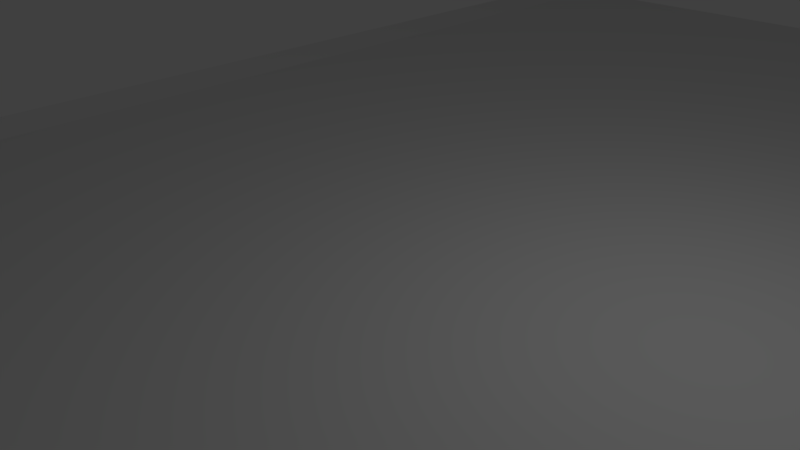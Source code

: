 # Source: StraightTrackStripped.blend  (saved by Blender 2.77.0; exported with 4.5.12 LTS)
import bpy
from mathutils import Matrix  # noqa: F401  (used for matrix-valued properties, if any)

bpy.ops.wm.read_factory_settings(use_empty=True)
scene = bpy.context.scene
scene.name = 'Scene'

# ---- collections
col_collection_1 = bpy.data.collections.new('Collection 1'); scene.collection.children.link(col_collection_1)

# ---- materials (node trees are filled in below, after node groups)
mat_material = bpy.data.materials.new('Material')
mat_material.alpha_threshold = 0.0
mat_material.use_transparent_shadow = False
mat_material.roughness = 0.5
mat_material.line_color = (0.0, 0.0, 0.0, 1.0)

# ---- material node trees

# ---- world
world_world = bpy.data.worlds.new('World'); scene.world = world_world
world_world.color = (0.05088, 0.05088, 0.05088)
world_world.use_sun_shadow = False
world_world.sun_shadow_jitter_overblur = 0.0
world_world.cycles.sampling_method = 'MANUAL'

# ---- cameras
cam_camera = bpy.data.cameras.new('Camera')
cam_camera.clip_end = 100.0
cam_camera.lens = 35.0
cam_camera.sensor_width = 32.0
cam_camera.sensor_height = 18.0
cam_camera.ortho_scale = 7.314
cam_camera.dof.focus_distance = 0.0
cam_camera.dof.aperture_fstop = 128.0

# ---- lights
light_lamp = bpy.data.lights.new('Lamp', 'POINT')
light_lamp.transmission_factor = 0.0
light_lamp.cutoff_distance = 30.0
light_lamp.energy = 100.0
light_lamp.shadow_buffer_clip_start = 1.001
light_lamp.shadow_soft_size = 0.1
light_lamp.shadow_maximum_resolution = 0.006
light_lamp.use_absolute_resolution = True

# ---- meshes
me_cube = bpy.data.meshes.new('Cube')
me_cube.from_pydata([(7.5, -0.01667, -15.0), (7.5, -0.01667, 15.0), (7.5, 0.01667, -15.0), (7.5, 0.01667, 15.0), (8.14, -0.01667, -15.0), (8.14, -0.01667, 15.0), (8.14, 0.07367, -15.0), (8.14, 0.07367, 15.0), (7.5, -0.01667, -12.0), (7.5, -0.01667, -9.0), (7.5, -0.01667, -6.0), (7.5, -0.01667, -3.0), (7.5, -0.01667, 1.254e-06), (7.5, -0.01667, 3.0), (7.5, -0.01667, 6.0), (7.5, -0.01667, 9.0), (7.5, -0.01667, 12.0), (7.5, 0.01667, -12.0), (7.5, 0.01667, -9.0), (7.5, 0.01667, -6.0), (7.5, 0.01667, -3.0), (7.5, 0.01667, 8.581e-06), (7.5, 0.01667, 3.0), (7.5, 0.01667, 6.0), (7.5, 0.01667, 9.0), (7.5, 0.01667, 12.0), (8.14, -0.01667, -12.0), (8.14, -0.01667, -9.0), (8.14, -0.01667, -6.0), (8.14, -0.01667, -3.0), (8.14, -0.01667, 1.254e-06), (8.14, -0.01667, 3.0), (8.14, -0.01667, 6.0), (8.14, -0.01667, 9.0), (8.14, -0.01667, 12.0), (8.14, 0.07367, -12.0), (8.14, 0.07367, -9.0), (8.14, 0.07367, -6.0), (8.14, 0.07367, -3.0), (8.14, 0.07367, 8.573e-06), (8.14, 0.07367, 3.0), (8.14, 0.07367, 6.0), (8.14, 0.07367, 9.0), (8.14, 0.07367, 12.0), (-7.5, -0.01667, -15.0), (-7.5, -0.01667, 15.0), (-7.5, 0.01667, -15.0), (-7.5, 0.01667, 15.0), (0.0, -0.01667, -15.0), (0.0, -0.01667, 15.0), (0.0, 0.01667, -15.0), (0.0, 0.01667, 15.0), (-8.14, -0.01667, -15.0), (-8.14, -0.01667, 15.0), (-8.14, 0.07367, -15.0), (-8.14, 0.07367, 15.0), (-7.5, -0.01667, -12.0), (-7.5, -0.01667, -9.0), (-7.5, -0.01667, -6.0), (-7.5, -0.01667, -3.0), (-7.5, -0.01667, 1.254e-06), (-7.5, -0.01667, 3.0), (-7.5, -0.01667, 6.0), (-7.5, -0.01667, 9.0), (-7.5, -0.01667, 12.0), (-7.5, 0.01667, -12.0), (-7.5, 0.01667, -9.0), (-7.5, 0.01667, -6.0), (-7.5, 0.01667, -3.0), (-7.5, 0.01667, 8.581e-06), (-7.5, 0.01667, 3.0), (-7.5, 0.01667, 6.0), (-7.5, 0.01667, 9.0), (-7.5, 0.01667, 12.0), (0.0, 0.01667, -12.0), (0.0, 0.01667, -9.0), (0.0, 0.01667, -6.0), (0.0, 0.01667, -3.0), (0.0, 0.01667, 2.68e-06), (0.0, 0.01667, 3.0), (0.0, 0.01667, 6.0), (0.0, 0.01667, 9.0), (0.0, 0.01667, 12.0), (0.0, -0.01667, 12.0), (0.0, -0.01667, 9.0), (0.0, -0.01667, 6.0), (0.0, -0.01667, 3.0), (0.0, -0.01667, -1.428e-06), (0.0, -0.01667, -3.0), (0.0, -0.01667, -6.0), (0.0, -0.01667, -9.0), (0.0, -0.01667, -12.0), (-8.14, -0.01667, -12.0), (-8.14, -0.01667, -9.0), (-8.14, -0.01667, -6.0), (-8.14, -0.01667, -3.0), (-8.14, -0.01667, 1.254e-06), (-8.14, -0.01667, 3.0), (-8.14, -0.01667, 6.0), (-8.14, -0.01667, 9.0), (-8.14, -0.01667, 12.0), (-8.14, 0.07367, -12.0), (-8.14, 0.07367, -9.0), (-8.14, 0.07367, -6.0), (-8.14, 0.07367, -3.0), (-8.14, 0.07367, 8.573e-06), (-8.14, 0.07367, 3.0), (-8.14, 0.07367, 6.0), (-8.14, 0.07367, 9.0), (-8.14, 0.07367, 12.0)], [], [(3, 1, 5, 7), (2, 0, 48, 50), (1, 3, 51, 49), (25, 82, 51, 3), (16, 1, 49, 83), (34, 43, 7, 5), (8, 0, 4, 26), (25, 3, 7, 43), (0, 2, 6, 4), (2, 17, 35, 6), (17, 18, 36, 35), (18, 19, 37, 36), (19, 20, 38, 37), (20, 21, 39, 38), (21, 22, 40, 39), (22, 23, 41, 40), (23, 24, 42, 41), (24, 25, 43, 42), (1, 16, 34, 5), (16, 15, 33, 34), (15, 14, 32, 33), (14, 13, 31, 32), (13, 12, 30, 31), (12, 11, 29, 30), (11, 10, 28, 29), (10, 9, 27, 28), (9, 8, 26, 27), (4, 6, 35, 26), (26, 35, 36, 27), (27, 36, 37, 28), (28, 37, 38, 29), (29, 38, 39, 30), (30, 39, 40, 31), (31, 40, 41, 32), (32, 41, 42, 33), (33, 42, 43, 34), (0, 8, 91, 48), (8, 9, 90, 91), (9, 10, 89, 90), (10, 11, 88, 89), (11, 12, 87, 88), (12, 13, 86, 87), (13, 14, 85, 86), (14, 15, 84, 85), (15, 16, 83, 84), (2, 50, 74, 17), (17, 74, 75, 18), (18, 75, 76, 19), (19, 76, 77, 20), (20, 77, 78, 21), (21, 78, 79, 22), (22, 79, 80, 23), (23, 80, 81, 24), (24, 81, 82, 25), (47, 55, 53, 45), (46, 50, 48, 44), (45, 49, 51, 47), (73, 47, 51, 82), (64, 83, 49, 45), (100, 53, 55, 109), (56, 92, 52, 44), (73, 109, 55, 47), (44, 52, 54, 46), (46, 54, 101, 65), (65, 101, 102, 66), (66, 102, 103, 67), (67, 103, 104, 68), (68, 104, 105, 69), (69, 105, 106, 70), (70, 106, 107, 71), (71, 107, 108, 72), (72, 108, 109, 73), (45, 53, 100, 64), (64, 100, 99, 63), (63, 99, 98, 62), (62, 98, 97, 61), (61, 97, 96, 60), (60, 96, 95, 59), (59, 95, 94, 58), (58, 94, 93, 57), (57, 93, 92, 56), (52, 92, 101, 54), (92, 93, 102, 101), (93, 94, 103, 102), (94, 95, 104, 103), (95, 96, 105, 104), (96, 97, 106, 105), (97, 98, 107, 106), (98, 99, 108, 107), (99, 100, 109, 108), (44, 48, 91, 56), (56, 91, 90, 57), (57, 90, 89, 58), (58, 89, 88, 59), (59, 88, 87, 60), (60, 87, 86, 61), (61, 86, 85, 62), (62, 85, 84, 63), (63, 84, 83, 64), (46, 65, 74, 50), (65, 66, 75, 74), (66, 67, 76, 75), (67, 68, 77, 76), (68, 69, 78, 77), (69, 70, 79, 78), (70, 71, 80, 79), (71, 72, 81, 80), (72, 73, 82, 81)])
_uv = me_cube.uv_layers.new(name='UVMap')
_uv.uv.foreach_set('vector', [0.9983, 0.01965, 0.9972, 0.01965, 0.9972, 0.0, 1.0, 1.172e-07, 0.9983, 0.9804, 0.9972, 0.9804, 0.9972, 0.75, 0.9983, 0.75, 0.9972, 0.01965, 0.9983, 0.01965, 0.9983, 0.25, 0.9972, 0.25, 0.01948, 0.8293, 0.2479, 0.8293, 0.2479, 0.9214, 0.01948, 0.9214, 0.9723, 0.8293, 0.9723, 0.9214, 0.7438, 0.9214, 0.7438, 0.8293, 0.9972, 0.09214, 0.9945, 0.09214, 0.9945, 0.0, 0.9972, 2.05e-07, 0.9723, 0.09214, 0.9723, 1.172e-07, 0.9917, 1.172e-07, 0.9917, 0.09214, 0.01948, 0.8293, 0.01948, 0.9214, 3.486e-07, 0.9214, 3.195e-07, 0.8293, 0.9972, 0.9804, 0.9983, 0.9804, 1.0, 1.0, 0.9972, 1.0, 0.01948, 2.929e-07, 0.01948, 0.09214, 2.905e-08, 0.09214, 0.0, 2.343e-07, 0.01948, 0.09214, 0.01948, 0.1843, 1.162e-07, 0.1843, 2.905e-08, 0.09214, 0.01948, 0.1843, 0.01948, 0.2764, 1.452e-07, 0.2764, 1.162e-07, 0.1843, 0.01948, 0.2764, 0.01948, 0.3686, 1.452e-07, 0.3686, 1.452e-07, 0.2764, 0.01948, 0.3686, 0.01948, 0.4607, 2.033e-07, 0.4607, 1.452e-07, 0.3686, 0.01948, 0.4607, 0.01948, 0.5528, 2.614e-07, 0.5528, 2.033e-07, 0.4607, 0.01948, 0.5528, 0.01948, 0.645, 2.905e-07, 0.645, 2.614e-07, 0.5528, 0.01948, 0.645, 0.01948, 0.7371, 2.905e-07, 0.7371, 2.905e-07, 0.645, 0.01948, 0.7371, 0.01948, 0.8293, 3.195e-07, 0.8293, 2.905e-07, 0.7371, 0.9723, 0.9214, 0.9723, 0.8293, 0.9917, 0.8293, 0.9917, 0.9214, 0.9723, 0.8293, 0.9723, 0.7371, 0.9917, 0.7371, 0.9917, 0.8293, 0.9723, 0.7371, 0.9723, 0.645, 0.9917, 0.645, 0.9917, 0.7371, 0.9723, 0.645, 0.9723, 0.5528, 0.9917, 0.5528, 0.9917, 0.645, 0.9723, 0.5528, 0.9723, 0.4607, 0.9917, 0.4607, 0.9917, 0.5528, 0.9723, 0.4607, 0.9723, 0.3686, 0.9917, 0.3686, 0.9917, 0.4607, 0.9723, 0.3686, 0.9723, 0.2764, 0.9917, 0.2764, 0.9917, 0.3686, 0.9723, 0.2764, 0.9723, 0.1843, 0.9917, 0.1843, 0.9917, 0.2764, 0.9723, 0.1843, 0.9723, 0.09214, 0.9917, 0.09214, 0.9917, 0.1843, 0.9972, 0.9214, 0.9945, 0.9214, 0.9945, 0.8293, 0.9972, 0.8293, 0.9972, 0.8293, 0.9945, 0.8293, 0.9945, 0.7371, 0.9972, 0.7371, 0.9972, 0.7371, 0.9945, 0.7371, 0.9945, 0.645, 0.9972, 0.645, 0.9972, 0.645, 0.9945, 0.645, 0.9945, 0.5528, 0.9972, 0.5528, 0.9972, 0.5528, 0.9945, 0.5528, 0.9945, 0.4607, 0.9972, 0.4607, 0.9972, 0.4607, 0.9945, 0.4607, 0.9945, 0.3686, 0.9972, 0.3686, 0.9972, 0.3686, 0.9945, 0.3686, 0.9945, 0.2764, 0.9972, 0.2764, 0.9972, 0.2764, 0.9945, 0.2764, 0.9945, 0.1843, 0.9972, 0.1843, 0.9972, 0.1843, 0.9945, 0.1843, 0.9945, 0.09214, 0.9972, 0.09214, 0.9723, 1.172e-07, 0.9723, 0.09214, 0.7438, 0.09214, 0.7438, 0.0, 0.9723, 0.09214, 0.9723, 0.1843, 0.7438, 0.1843, 0.7438, 0.09214, 0.9723, 0.1843, 0.9723, 0.2764, 0.7438, 0.2764, 0.7438, 0.1843, 0.9723, 0.2764, 0.9723, 0.3686, 0.7438, 0.3686, 0.7438, 0.2764, 0.9723, 0.3686, 0.9723, 0.4607, 0.7438, 0.4607, 0.7438, 0.3686, 0.9723, 0.4607, 0.9723, 0.5528, 0.7438, 0.5528, 0.7438, 0.4607, 0.9723, 0.5528, 0.9723, 0.645, 0.7438, 0.645, 0.7438, 0.5528, 0.9723, 0.645, 0.9723, 0.7371, 0.7438, 0.7371, 0.7438, 0.645, 0.9723, 0.7371, 0.9723, 0.8293, 0.7438, 0.8293, 0.7438, 0.7371, 0.01948, 2.929e-07, 0.2479, 0.0, 0.2479, 0.09214, 0.01948, 0.09214, 0.01948, 0.09214, 0.2479, 0.09214, 0.2479, 0.1843, 0.01948, 0.1843, 0.01948, 0.1843, 0.2479, 0.1843, 0.2479, 0.2764, 0.01948, 0.2764, 0.01948, 0.2764, 0.2479, 0.2764, 0.2479, 0.3686, 0.01948, 0.3686, 0.01948, 0.3686, 0.2479, 0.3686, 0.2479, 0.4607, 0.01948, 0.4607, 0.01948, 0.4607, 0.2479, 0.4607, 0.2479, 0.5528, 0.01948, 0.5528, 0.01948, 0.5528, 0.2479, 0.5528, 0.2479, 0.645, 0.01948, 0.645, 0.01948, 0.645, 0.2479, 0.645, 0.2479, 0.7371, 0.01948, 0.7371, 0.01948, 0.7371, 0.2479, 0.7371, 0.2479, 0.8293, 0.01948, 0.8293, 0.9983, 0.4804, 1.0, 0.5, 0.9972, 0.5, 0.9972, 0.4804, 0.9983, 0.5196, 0.9983, 0.75, 0.9972, 0.75, 0.9972, 0.5196, 0.9972, 0.4804, 0.9972, 0.25, 0.9983, 0.25, 0.9983, 0.4804, 0.4764, 0.8293, 0.4764, 0.9214, 0.2479, 0.9214, 0.2479, 0.8293, 0.5154, 0.8293, 0.7438, 0.8293, 0.7438, 0.9214, 0.5154, 0.9214, 0.9945, 0.8293, 0.9945, 0.9214, 0.9917, 0.9214, 0.9917, 0.8293, 0.5154, 0.09214, 0.4959, 0.09214, 0.4959, 1.172e-07, 0.5154, 1.172e-07, 0.4764, 0.8293, 0.4959, 0.8293, 0.4959, 0.9214, 0.4764, 0.9214, 0.9972, 0.5196, 0.9972, 0.5, 1.0, 0.5, 0.9983, 0.5196, 0.4764, 1.757e-07, 0.4959, 1.465e-07, 0.4959, 0.09214, 0.4764, 0.09214, 0.4764, 0.09214, 0.4959, 0.09214, 0.4959, 0.1843, 0.4764, 0.1843, 0.4764, 0.1843, 0.4959, 0.1843, 0.4959, 0.2764, 0.4764, 0.2764, 0.4764, 0.2764, 0.4959, 0.2764, 0.4959, 0.3686, 0.4764, 0.3686, 0.4764, 0.3686, 0.4959, 0.3686, 0.4959, 0.4607, 0.4764, 0.4607, 0.4764, 0.4607, 0.4959, 0.4607, 0.4959, 0.5528, 0.4764, 0.5528, 0.4764, 0.5528, 0.4959, 0.5528, 0.4959, 0.645, 0.4764, 0.645, 0.4764, 0.645, 0.4959, 0.645, 0.4959, 0.7371, 0.4764, 0.7371, 0.4764, 0.7371, 0.4959, 0.7371, 0.4959, 0.8293, 0.4764, 0.8293, 0.5154, 0.9214, 0.4959, 0.9214, 0.4959, 0.8293, 0.5154, 0.8293, 0.5154, 0.8293, 0.4959, 0.8293, 0.4959, 0.7371, 0.5154, 0.7371, 0.5154, 0.7371, 0.4959, 0.7371, 0.4959, 0.645, 0.5154, 0.645, 0.5154, 0.645, 0.4959, 0.645, 0.4959, 0.5528, 0.5154, 0.5528, 0.5154, 0.5528, 0.4959, 0.5528, 0.4959, 0.4607, 0.5154, 0.4607, 0.5154, 0.4607, 0.4959, 0.4607, 0.4959, 0.3686, 0.5154, 0.3686, 0.5154, 0.3686, 0.4959, 0.3686, 0.4959, 0.2764, 0.5154, 0.2764, 0.5154, 0.2764, 0.4959, 0.2764, 0.4959, 0.1843, 0.5154, 0.1843, 0.5154, 0.1843, 0.4959, 0.1843, 0.4959, 0.09214, 0.5154, 0.09214, 0.9945, 0.0, 0.9945, 0.09214, 0.9917, 0.09214, 0.9917, 2.05e-07, 0.9945, 0.09214, 0.9945, 0.1843, 0.9917, 0.1843, 0.9917, 0.09214, 0.9945, 0.1843, 0.9945, 0.2764, 0.9917, 0.2764, 0.9917, 0.1843, 0.9945, 0.2764, 0.9945, 0.3686, 0.9917, 0.3686, 0.9917, 0.2764, 0.9945, 0.3686, 0.9945, 0.4607, 0.9917, 0.4607, 0.9917, 0.3686, 0.9945, 0.4607, 0.9945, 0.5528, 0.9917, 0.5528, 0.9917, 0.4607, 0.9945, 0.5528, 0.9945, 0.645, 0.9917, 0.645, 0.9917, 0.5528, 0.9945, 0.645, 0.9945, 0.7371, 0.9917, 0.7371, 0.9917, 0.645, 0.9945, 0.7371, 0.9945, 0.8293, 0.9917, 0.8293, 0.9917, 0.7371, 0.5154, 1.172e-07, 0.7438, 0.0, 0.7438, 0.09214, 0.5154, 0.09214, 0.5154, 0.09214, 0.7438, 0.09214, 0.7438, 0.1843, 0.5154, 0.1843, 0.5154, 0.1843, 0.7438, 0.1843, 0.7438, 0.2764, 0.5154, 0.2764, 0.5154, 0.2764, 0.7438, 0.2764, 0.7438, 0.3686, 0.5154, 0.3686, 0.5154, 0.3686, 0.7438, 0.3686, 0.7438, 0.4607, 0.5154, 0.4607, 0.5154, 0.4607, 0.7438, 0.4607, 0.7438, 0.5528, 0.5154, 0.5528, 0.5154, 0.5528, 0.7438, 0.5528, 0.7438, 0.645, 0.5154, 0.645, 0.5154, 0.645, 0.7438, 0.645, 0.7438, 0.7371, 0.5154, 0.7371, 0.5154, 0.7371, 0.7438, 0.7371, 0.7438, 0.8293, 0.5154, 0.8293, 0.4764, 1.757e-07, 0.4764, 0.09214, 0.2479, 0.09214, 0.2479, 0.0, 0.4764, 0.09214, 0.4764, 0.1843, 0.2479, 0.1843, 0.2479, 0.09214, 0.4764, 0.1843, 0.4764, 0.2764, 0.2479, 0.2764, 0.2479, 0.1843, 0.4764, 0.2764, 0.4764, 0.3686, 0.2479, 0.3686, 0.2479, 0.2764, 0.4764, 0.3686, 0.4764, 0.4607, 0.2479, 0.4607, 0.2479, 0.3686, 0.4764, 0.4607, 0.4764, 0.5528, 0.2479, 0.5528, 0.2479, 0.4607, 0.4764, 0.5528, 0.4764, 0.645, 0.2479, 0.645, 0.2479, 0.5528, 0.4764, 0.645, 0.4764, 0.7371, 0.2479, 0.7371, 0.2479, 0.645, 0.4764, 0.7371, 0.4764, 0.8293, 0.2479, 0.8293, 0.2479, 0.7371])
_uv.active_render = True
_uv = me_cube.uv_layers.new(name='UVMap.001')
_uv.uv.foreach_set('vector', [0.1732, 0.5158, 0.1751, 0.5121, 0.2165, 0.4973, 0.2148, 0.501, 0.6721, 0.3379, 0.6717, 0.3339, 0.7131, 0.319, 0.7137, 0.3231, 0.1751, 0.5121, 0.1732, 0.5158, 0.1316, 0.5306, 0.1337, 0.527, 0.2548, 0.4899, 0.2533, 0.4936, 0.2113, 0.5083, 0.2131, 0.5046, 0.2594, 0.4787, 0.2182, 0.4936, 0.2199, 0.4899, 0.2609, 0.475, 0.2579, 0.4824, 0.2564, 0.4861, 0.2148, 0.501, 0.2165, 0.4973, 0.5889, 0.3596, 0.6301, 0.3447, 0.6303, 0.3487, 0.589, 0.3636, 0.2548, 0.4899, 0.2131, 0.5046, 0.2148, 0.501, 0.2564, 0.4861, 0.6717, 0.3339, 0.6721, 0.3379, 0.6306, 0.3527, 0.6303, 0.3487, 0.6308, 0.3567, 0.589, 0.3715, 0.589, 0.3675, 0.6306, 0.3527, 0.589, 0.3715, 0.5472, 0.3863, 0.5474, 0.3824, 0.589, 0.3675, 0.5472, 0.3863, 0.5055, 0.4011, 0.5058, 0.3972, 0.5474, 0.3824, 0.5055, 0.4011, 0.4637, 0.4159, 0.4642, 0.412, 0.5058, 0.3972, 0.4637, 0.4159, 0.4219, 0.4307, 0.4227, 0.4268, 0.4642, 0.412, 0.4219, 0.4307, 0.3801, 0.4455, 0.3811, 0.4417, 0.4227, 0.4268, 0.3801, 0.4455, 0.3384, 0.4603, 0.3395, 0.4565, 0.3811, 0.4417, 0.3384, 0.4603, 0.2966, 0.4751, 0.2979, 0.4713, 0.3395, 0.4565, 0.2966, 0.4751, 0.2548, 0.4899, 0.2564, 0.4861, 0.2979, 0.4713, 0.2182, 0.4936, 0.2594, 0.4787, 0.2579, 0.4824, 0.2165, 0.4973, 0.2594, 0.4787, 0.3006, 0.4638, 0.2993, 0.4676, 0.2579, 0.4824, 0.3006, 0.4638, 0.3418, 0.4489, 0.3406, 0.4527, 0.2993, 0.4676, 0.3418, 0.4489, 0.383, 0.434, 0.382, 0.4378, 0.3406, 0.4527, 0.383, 0.434, 0.4242, 0.4191, 0.4234, 0.423, 0.382, 0.4378, 0.4242, 0.4191, 0.4654, 0.4043, 0.4648, 0.4081, 0.4234, 0.423, 0.4654, 0.4043, 0.5065, 0.3894, 0.5062, 0.3933, 0.4648, 0.4081, 0.5065, 0.3894, 0.5477, 0.3745, 0.5476, 0.3784, 0.5062, 0.3933, 0.5477, 0.3745, 0.5889, 0.3596, 0.589, 0.3636, 0.5476, 0.3784, 0.6303, 0.3487, 0.6306, 0.3527, 0.589, 0.3675, 0.589, 0.3636, 0.589, 0.3636, 0.589, 0.3675, 0.5474, 0.3824, 0.5476, 0.3784, 0.5476, 0.3784, 0.5474, 0.3824, 0.5058, 0.3972, 0.5062, 0.3933, 0.5062, 0.3933, 0.5058, 0.3972, 0.4642, 0.412, 0.4648, 0.4081, 0.4648, 0.4081, 0.4642, 0.412, 0.4227, 0.4268, 0.4234, 0.423, 0.4234, 0.423, 0.4227, 0.4268, 0.3811, 0.4417, 0.382, 0.4378, 0.382, 0.4378, 0.3811, 0.4417, 0.3395, 0.4565, 0.3406, 0.4527, 0.3406, 0.4527, 0.3395, 0.4565, 0.2979, 0.4713, 0.2993, 0.4676, 0.2993, 0.4676, 0.2979, 0.4713, 0.2564, 0.4861, 0.2579, 0.4824, 0.6301, 0.3447, 0.5889, 0.3596, 0.5889, 0.3556, 0.6299, 0.3407, 0.5889, 0.3596, 0.5477, 0.3745, 0.5479, 0.3706, 0.5889, 0.3556, 0.5477, 0.3745, 0.5065, 0.3894, 0.5069, 0.3855, 0.5479, 0.3706, 0.5065, 0.3894, 0.4654, 0.4043, 0.4659, 0.4004, 0.5069, 0.3855, 0.4654, 0.4043, 0.4242, 0.4191, 0.4249, 0.4153, 0.4659, 0.4004, 0.4242, 0.4191, 0.383, 0.434, 0.3839, 0.4302, 0.4249, 0.4153, 0.383, 0.434, 0.3418, 0.4489, 0.3429, 0.4451, 0.3839, 0.4302, 0.3418, 0.4489, 0.3006, 0.4638, 0.3019, 0.4601, 0.3429, 0.4451, 0.3006, 0.4638, 0.2594, 0.4787, 0.2609, 0.475, 0.3019, 0.4601, 0.6308, 0.3567, 0.631, 0.3607, 0.589, 0.3755, 0.589, 0.3715, 0.589, 0.3715, 0.589, 0.3755, 0.5471, 0.3903, 0.5472, 0.3863, 0.5472, 0.3863, 0.5471, 0.3903, 0.5051, 0.405, 0.5055, 0.4011, 0.5055, 0.4011, 0.5051, 0.405, 0.4631, 0.4198, 0.4637, 0.4159, 0.4637, 0.4159, 0.4631, 0.4198, 0.4212, 0.4345, 0.4219, 0.4307, 0.4219, 0.4307, 0.4212, 0.4345, 0.3792, 0.4493, 0.3801, 0.4455, 0.3801, 0.4455, 0.3792, 0.4493, 0.3372, 0.4641, 0.3384, 0.4603, 0.3384, 0.4603, 0.3372, 0.4641, 0.2953, 0.4788, 0.2966, 0.4751, 0.2966, 0.4751, 0.2953, 0.4788, 0.2533, 0.4936, 0.2548, 0.4899, 0.1732, 0.5158, 0.2148, 0.501, 0.2165, 0.4973, 0.1751, 0.5121, 0.6721, 0.3379, 0.7137, 0.3231, 0.7131, 0.319, 0.6717, 0.3339, 0.1751, 0.5121, 0.1337, 0.527, 0.1316, 0.5306, 0.1732, 0.5158, 0.2548, 0.4899, 0.2131, 0.5046, 0.2113, 0.5083, 0.2533, 0.4936, 0.2594, 0.4787, 0.2609, 0.475, 0.2199, 0.4899, 0.2182, 0.4936, 0.2579, 0.4824, 0.2165, 0.4973, 0.2148, 0.501, 0.2564, 0.4861, 0.5889, 0.3596, 0.589, 0.3636, 0.6303, 0.3487, 0.6301, 0.3447, 0.2548, 0.4899, 0.2564, 0.4861, 0.2148, 0.501, 0.2131, 0.5046, 0.6717, 0.3339, 0.6303, 0.3487, 0.6306, 0.3527, 0.6721, 0.3379, 0.6308, 0.3567, 0.6306, 0.3527, 0.589, 0.3675, 0.589, 0.3715, 0.589, 0.3715, 0.589, 0.3675, 0.5474, 0.3824, 0.5472, 0.3863, 0.5472, 0.3863, 0.5474, 0.3824, 0.5058, 0.3972, 0.5055, 0.4011, 0.5055, 0.4011, 0.5058, 0.3972, 0.4642, 0.412, 0.4637, 0.4159, 0.4637, 0.4159, 0.4642, 0.412, 0.4227, 0.4268, 0.4219, 0.4307, 0.4219, 0.4307, 0.4227, 0.4268, 0.3811, 0.4417, 0.3801, 0.4455, 0.3801, 0.4455, 0.3811, 0.4417, 0.3395, 0.4565, 0.3384, 0.4603, 0.3384, 0.4603, 0.3395, 0.4565, 0.2979, 0.4713, 0.2966, 0.4751, 0.2966, 0.4751, 0.2979, 0.4713, 0.2564, 0.4861, 0.2548, 0.4899, 0.2182, 0.4936, 0.2165, 0.4973, 0.2579, 0.4824, 0.2594, 0.4787, 0.2594, 0.4787, 0.2579, 0.4824, 0.2993, 0.4676, 0.3006, 0.4638, 0.3006, 0.4638, 0.2993, 0.4676, 0.3406, 0.4527, 0.3418, 0.4489, 0.3418, 0.4489, 0.3406, 0.4527, 0.382, 0.4378, 0.383, 0.434, 0.383, 0.434, 0.382, 0.4378, 0.4234, 0.423, 0.4242, 0.4191, 0.4242, 0.4191, 0.4234, 0.423, 0.4648, 0.4081, 0.4654, 0.4043, 0.4654, 0.4043, 0.4648, 0.4081, 0.5062, 0.3933, 0.5065, 0.3894, 0.5065, 0.3894, 0.5062, 0.3933, 0.5476, 0.3784, 0.5477, 0.3745, 0.5477, 0.3745, 0.5476, 0.3784, 0.589, 0.3636, 0.5889, 0.3596, 0.6303, 0.3487, 0.589, 0.3636, 0.589, 0.3675, 0.6306, 0.3527, 0.589, 0.3636, 0.5476, 0.3784, 0.5474, 0.3824, 0.589, 0.3675, 0.5476, 0.3784, 0.5062, 0.3933, 0.5058, 0.3972, 0.5474, 0.3824, 0.5062, 0.3933, 0.4648, 0.4081, 0.4642, 0.412, 0.5058, 0.3972, 0.4648, 0.4081, 0.4234, 0.423, 0.4227, 0.4268, 0.4642, 0.412, 0.4234, 0.423, 0.382, 0.4378, 0.3811, 0.4417, 0.4227, 0.4268, 0.382, 0.4378, 0.3406, 0.4527, 0.3395, 0.4565, 0.3811, 0.4417, 0.3406, 0.4527, 0.2993, 0.4676, 0.2979, 0.4713, 0.3395, 0.4565, 0.2993, 0.4676, 0.2579, 0.4824, 0.2564, 0.4861, 0.2979, 0.4713, 0.6301, 0.3447, 0.6299, 0.3407, 0.5889, 0.3556, 0.5889, 0.3596, 0.5889, 0.3596, 0.5889, 0.3556, 0.5479, 0.3706, 0.5477, 0.3745, 0.5477, 0.3745, 0.5479, 0.3706, 0.5069, 0.3855, 0.5065, 0.3894, 0.5065, 0.3894, 0.5069, 0.3855, 0.4659, 0.4004, 0.4654, 0.4043, 0.4654, 0.4043, 0.4659, 0.4004, 0.4249, 0.4153, 0.4242, 0.4191, 0.4242, 0.4191, 0.4249, 0.4153, 0.3839, 0.4302, 0.383, 0.434, 0.383, 0.434, 0.3839, 0.4302, 0.3429, 0.4451, 0.3418, 0.4489, 0.3418, 0.4489, 0.3429, 0.4451, 0.3019, 0.4601, 0.3006, 0.4638, 0.3006, 0.4638, 0.3019, 0.4601, 0.2609, 0.475, 0.2594, 0.4787, 0.6308, 0.3567, 0.589, 0.3715, 0.589, 0.3755, 0.631, 0.3607, 0.589, 0.3715, 0.5472, 0.3863, 0.5471, 0.3903, 0.589, 0.3755, 0.5472, 0.3863, 0.5055, 0.4011, 0.5051, 0.405, 0.5471, 0.3903, 0.5055, 0.4011, 0.4637, 0.4159, 0.4631, 0.4198, 0.5051, 0.405, 0.4637, 0.4159, 0.4219, 0.4307, 0.4212, 0.4345, 0.4631, 0.4198, 0.4219, 0.4307, 0.3801, 0.4455, 0.3792, 0.4493, 0.4212, 0.4345, 0.3801, 0.4455, 0.3384, 0.4603, 0.3372, 0.4641, 0.3792, 0.4493, 0.3384, 0.4603, 0.2966, 0.4751, 0.2953, 0.4788, 0.3372, 0.4641, 0.2966, 0.4751, 0.2548, 0.4899, 0.2533, 0.4936, 0.2953, 0.4788])
me_cube.materials.append(mat_material)
me_cube.use_remesh_preserve_volume = False
me_cube.use_remesh_preserve_attributes = False
me_cube.use_mirror_vertex_groups = False
me_cube.update()

# ---- objects
ob_cube = bpy.data.objects.new('Cube', me_cube)
ob_lamp = bpy.data.objects.new('Lamp', light_lamp)
ob_camera = bpy.data.objects.new('Camera', cam_camera)

# ---- transforms, parenting, visibility, modifiers, constraints
ob_cube.location = (0.0, 0.0, 0.0)
ob_cube.rotation_euler = (1.571, 0.0, 0.0)
ob_cube.scale = (1.0, 3.0, 1.0)
ob_cube.lock_rotations_4d = False
ob_cube.empty_display_type = 'ARROWS'
ob_cube.lineart.crease_threshold = 0.0
ob_lamp.location = (4.076, 1.005, 5.904)
ob_lamp.rotation_euler = (0.6503, 0.05522, 1.866)
ob_lamp.lock_rotations_4d = False
ob_lamp.empty_display_type = 'ARROWS'
ob_lamp.color = (0.0, 0.0, 0.0, 0.0)
ob_lamp.lineart.crease_threshold = 0.0
ob_camera.location = (7.481, -6.508, 5.344)
ob_camera.rotation_euler = (1.109, 0.01082, 0.8149)
ob_camera.lock_rotations_4d = False
ob_camera.empty_display_type = 'ARROWS'
ob_camera.color = (0.0, 0.0, 0.0, 0.0)
ob_camera.display_type = 'WIRE'
ob_camera.lineart.crease_threshold = 0.0

# ---- collection membership
col_collection_1.objects.link(ob_cube)
col_collection_1.objects.link(ob_lamp)
col_collection_1.objects.link(ob_camera)

# ---- scene / render settings (as saved in the file)
scene.camera = ob_camera
scene.frame_start = 1; scene.frame_end = 250; scene.frame_set(1)
scene.render.engine = 'BLENDER_EEVEE_NEXT'
scene.render.resolution_percentage = 50
scene.render.dither_intensity = 0.0
scene.cycles.use_denoising = False
scene.cycles.samples = 128
scene.cycles.sampling_pattern = 'TABULATED_SOBOL'
scene.cycles.light_sampling_threshold = 0.0
scene.cycles.use_adaptive_sampling = False
scene.cycles.use_light_tree = False
scene.cycles.blur_glossy = 0.0
scene.cycles.sample_clamp_indirect = 0.0
scene.view_settings.view_transform = 'Standard'
bpy.context.view_layer.update()
